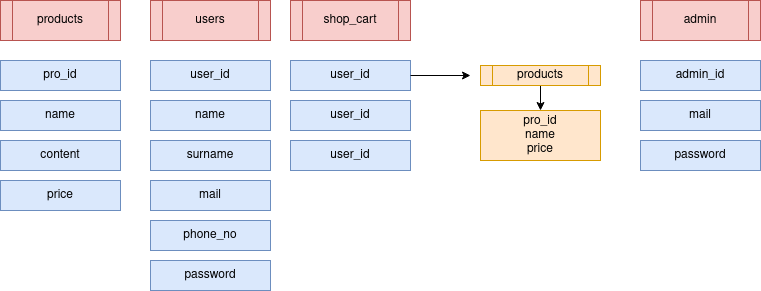

The diagram above was exported from draw.io. Its source (the exported page's mxGraphModel, read from the mxfile embedded in the PNG):
<mxGraphModel dx="1360" dy="793" grid="1" gridSize="10" guides="1" tooltips="1" connect="1" arrows="1" fold="1" page="1" pageScale="1" pageWidth="850" pageHeight="1100" math="0" shadow="0">
  <root>
    <mxCell id="0" />
    <mxCell id="1" parent="0" />
    <mxCell id="IsnDe9wW3S-CgN0vS22z-1" value="products" style="shape=process;whiteSpace=wrap;html=1;backgroundOutline=1;fillColor=#f8cecc;strokeColor=#b85450;" vertex="1" parent="1">
      <mxGeometry x="50" y="70" width="120" height="40" as="geometry" />
    </mxCell>
    <mxCell id="IsnDe9wW3S-CgN0vS22z-2" value="name" style="rounded=0;whiteSpace=wrap;html=1;fillColor=#dae8fc;strokeColor=#6c8ebf;" vertex="1" parent="1">
      <mxGeometry x="50" y="170" width="120" height="30" as="geometry" />
    </mxCell>
    <mxCell id="IsnDe9wW3S-CgN0vS22z-3" value="content" style="rounded=0;whiteSpace=wrap;html=1;fillColor=#dae8fc;strokeColor=#6c8ebf;" vertex="1" parent="1">
      <mxGeometry x="50" y="210" width="120" height="30" as="geometry" />
    </mxCell>
    <mxCell id="IsnDe9wW3S-CgN0vS22z-4" value="price" style="rounded=0;whiteSpace=wrap;html=1;fillColor=#dae8fc;strokeColor=#6c8ebf;" vertex="1" parent="1">
      <mxGeometry x="50" y="250" width="120" height="30" as="geometry" />
    </mxCell>
    <mxCell id="IsnDe9wW3S-CgN0vS22z-5" value="&lt;div&gt;pro_id&lt;/div&gt;" style="rounded=0;whiteSpace=wrap;html=1;fillColor=#dae8fc;strokeColor=#6c8ebf;" vertex="1" parent="1">
      <mxGeometry x="50" y="130" width="120" height="30" as="geometry" />
    </mxCell>
    <mxCell id="IsnDe9wW3S-CgN0vS22z-6" value="users" style="shape=process;whiteSpace=wrap;html=1;backgroundOutline=1;fillColor=#f8cecc;strokeColor=#b85450;" vertex="1" parent="1">
      <mxGeometry x="200" y="70" width="120" height="40" as="geometry" />
    </mxCell>
    <mxCell id="IsnDe9wW3S-CgN0vS22z-7" value="user_id" style="rounded=0;whiteSpace=wrap;html=1;fillColor=#dae8fc;strokeColor=#6c8ebf;" vertex="1" parent="1">
      <mxGeometry x="200" y="130" width="120" height="30" as="geometry" />
    </mxCell>
    <mxCell id="IsnDe9wW3S-CgN0vS22z-8" value="name" style="rounded=0;whiteSpace=wrap;html=1;fillColor=#dae8fc;strokeColor=#6c8ebf;" vertex="1" parent="1">
      <mxGeometry x="200" y="170" width="120" height="30" as="geometry" />
    </mxCell>
    <mxCell id="IsnDe9wW3S-CgN0vS22z-9" value="surname" style="rounded=0;whiteSpace=wrap;html=1;fillColor=#dae8fc;strokeColor=#6c8ebf;" vertex="1" parent="1">
      <mxGeometry x="200" y="210" width="120" height="30" as="geometry" />
    </mxCell>
    <mxCell id="IsnDe9wW3S-CgN0vS22z-10" value="mail" style="rounded=0;whiteSpace=wrap;html=1;fillColor=#dae8fc;strokeColor=#6c8ebf;" vertex="1" parent="1">
      <mxGeometry x="200" y="250" width="120" height="30" as="geometry" />
    </mxCell>
    <mxCell id="IsnDe9wW3S-CgN0vS22z-11" value="phone_no" style="rounded=0;whiteSpace=wrap;html=1;fillColor=#dae8fc;strokeColor=#6c8ebf;" vertex="1" parent="1">
      <mxGeometry x="200" y="290" width="120" height="30" as="geometry" />
    </mxCell>
    <mxCell id="IsnDe9wW3S-CgN0vS22z-12" value="shop_cart" style="shape=process;whiteSpace=wrap;html=1;backgroundOutline=1;fillColor=#f8cecc;strokeColor=#b85450;" vertex="1" parent="1">
      <mxGeometry x="340" y="70" width="120" height="40" as="geometry" />
    </mxCell>
    <mxCell id="IsnDe9wW3S-CgN0vS22z-13" value="user_id" style="rounded=0;whiteSpace=wrap;html=1;fillColor=#dae8fc;strokeColor=#6c8ebf;" vertex="1" parent="1">
      <mxGeometry x="340" y="130" width="120" height="30" as="geometry" />
    </mxCell>
    <mxCell id="IsnDe9wW3S-CgN0vS22z-14" value="user_id" style="rounded=0;whiteSpace=wrap;html=1;fillColor=#dae8fc;strokeColor=#6c8ebf;" vertex="1" parent="1">
      <mxGeometry x="340" y="170" width="120" height="30" as="geometry" />
    </mxCell>
    <mxCell id="IsnDe9wW3S-CgN0vS22z-15" value="user_id" style="rounded=0;whiteSpace=wrap;html=1;fillColor=#dae8fc;strokeColor=#6c8ebf;" vertex="1" parent="1">
      <mxGeometry x="340" y="210" width="120" height="30" as="geometry" />
    </mxCell>
    <mxCell id="IsnDe9wW3S-CgN0vS22z-16" value="" style="endArrow=classic;html=1;rounded=0;exitX=1;exitY=0.5;exitDx=0;exitDy=0;" edge="1" parent="1" source="IsnDe9wW3S-CgN0vS22z-13">
      <mxGeometry width="50" height="50" relative="1" as="geometry">
        <mxPoint x="400" y="430" as="sourcePoint" />
        <mxPoint x="520" y="145" as="targetPoint" />
      </mxGeometry>
    </mxCell>
    <mxCell id="IsnDe9wW3S-CgN0vS22z-21" style="edgeStyle=orthogonalEdgeStyle;rounded=0;orthogonalLoop=1;jettySize=auto;html=1;exitX=0.5;exitY=1;exitDx=0;exitDy=0;entryX=0.5;entryY=0;entryDx=0;entryDy=0;" edge="1" parent="1" source="IsnDe9wW3S-CgN0vS22z-18" target="IsnDe9wW3S-CgN0vS22z-20">
      <mxGeometry relative="1" as="geometry" />
    </mxCell>
    <mxCell id="IsnDe9wW3S-CgN0vS22z-18" value="products" style="shape=process;whiteSpace=wrap;html=1;backgroundOutline=1;fillColor=#ffe6cc;strokeColor=#d79b00;" vertex="1" parent="1">
      <mxGeometry x="530" y="135" width="120" height="20" as="geometry" />
    </mxCell>
    <mxCell id="IsnDe9wW3S-CgN0vS22z-20" value="&lt;div&gt;pro_id&lt;/div&gt;&lt;div&gt;name&lt;/div&gt;&lt;div&gt;price&lt;br&gt;&lt;/div&gt;" style="rounded=0;whiteSpace=wrap;html=1;fillColor=#ffe6cc;strokeColor=#d79b00;" vertex="1" parent="1">
      <mxGeometry x="530" y="180" width="120" height="50" as="geometry" />
    </mxCell>
    <mxCell id="IsnDe9wW3S-CgN0vS22z-22" value="admin" style="shape=process;whiteSpace=wrap;html=1;backgroundOutline=1;fillColor=#f8cecc;strokeColor=#b85450;" vertex="1" parent="1">
      <mxGeometry x="690" y="70" width="120" height="40" as="geometry" />
    </mxCell>
    <mxCell id="IsnDe9wW3S-CgN0vS22z-23" value="password" style="rounded=0;whiteSpace=wrap;html=1;fillColor=#dae8fc;strokeColor=#6c8ebf;" vertex="1" parent="1">
      <mxGeometry x="200" y="330" width="120" height="30" as="geometry" />
    </mxCell>
    <mxCell id="IsnDe9wW3S-CgN0vS22z-24" value="admin_id" style="rounded=0;whiteSpace=wrap;html=1;fillColor=#dae8fc;strokeColor=#6c8ebf;" vertex="1" parent="1">
      <mxGeometry x="690" y="130" width="120" height="30" as="geometry" />
    </mxCell>
    <mxCell id="IsnDe9wW3S-CgN0vS22z-25" value="mail" style="rounded=0;whiteSpace=wrap;html=1;fillColor=#dae8fc;strokeColor=#6c8ebf;" vertex="1" parent="1">
      <mxGeometry x="690" y="170" width="120" height="30" as="geometry" />
    </mxCell>
    <mxCell id="IsnDe9wW3S-CgN0vS22z-26" value="password" style="rounded=0;whiteSpace=wrap;html=1;fillColor=#dae8fc;strokeColor=#6c8ebf;" vertex="1" parent="1">
      <mxGeometry x="690" y="210" width="120" height="30" as="geometry" />
    </mxCell>
  </root>
</mxGraphModel>